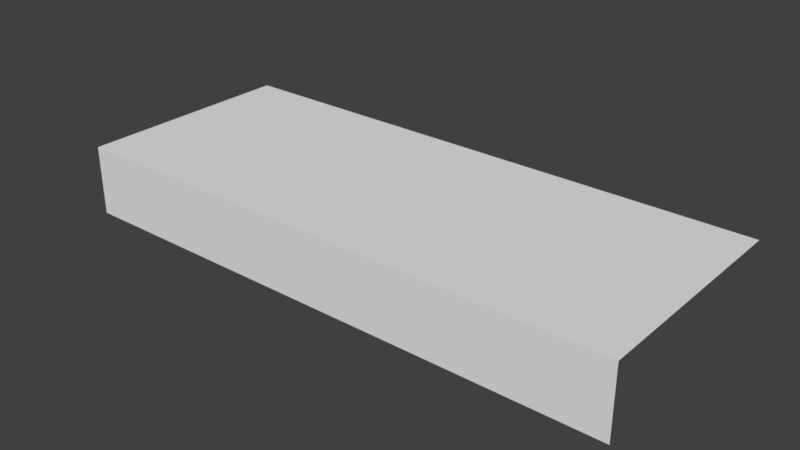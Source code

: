 # Source: Ground.blend  (saved by Blender 2.78.0; exported with 4.5.12 LTS)
import bpy
from mathutils import Matrix  # noqa: F401  (used for matrix-valued properties, if any)

bpy.ops.wm.read_factory_settings(use_empty=True)
scene = bpy.context.scene
scene.name = 'Scene'

# ---- collections
col_collection_1 = bpy.data.collections.new('Collection 1'); scene.collection.children.link(col_collection_1)

# ---- materials (node trees are filled in below, after node groups)
mat_material = bpy.data.materials.new('Material')
mat_material.alpha_threshold = 0.0
mat_material.use_transparent_shadow = False
mat_material.roughness = 0.5
mat_material.line_color = (0.0, 0.0, 0.0, 1.0)

# ---- material node trees

# ---- world
world_world = bpy.data.worlds.new('World'); scene.world = world_world
world_world.color = (0.05088, 0.05088, 0.05088)
world_world.use_sun_shadow = False
world_world.sun_shadow_jitter_overblur = 0.0
world_world.cycles.sampling_method = 'MANUAL'

# ---- meshes
me_cube = bpy.data.meshes.new('Cube')
me_cube.from_pydata([(4.149, -3.107, -1.0), (-3.927, -3.107, -1.0), (4.149, 3.29, 1.0), (4.149, -3.107, 1.0), (-3.927, -3.107, 1.0), (-3.927, 3.29, 1.0), (12.23, -3.107, -1.0), (12.23, 3.29, 1.0), (12.23, -3.107, 1.0)], [], [(2, 5, 4, 3), (0, 3, 4, 1), (7, 2, 3, 8), (6, 8, 3, 0)])
_uv = me_cube.uv_layers.new(name='UVMap')
_uv.uv.foreach_set('vector', [0.377, 0.8773, 0.499, 0.8773, 0.499, 0.9993, 0.377, 0.9993, 0.0003642, 0.9988, 0.0004151, 0.9679, 0.1242, 0.9679, 0.1242, 0.9988, 0.377, 0.8773, 0.499, 0.8773, 0.499, 0.9993, 0.377, 0.9993, 0.1241, 0.9988, 0.1241, 0.9679, 0.0004828, 0.9679, 0.0005337, 0.9988])
me_cube.materials.append(mat_material)
me_cube.use_remesh_preserve_volume = False
me_cube.use_remesh_preserve_attributes = False
me_cube.use_mirror_vertex_groups = False
me_cube.update()

# ---- objects
ob_cube = bpy.data.objects.new('Cube', me_cube)

# ---- transforms, parenting, visibility, modifiers, constraints
ob_cube.location = (0.0, 0.0, 0.0)
ob_cube.lock_rotations_4d = False
ob_cube.empty_display_type = 'ARROWS'
ob_cube.lineart.crease_threshold = 0.0

# ---- collection membership
col_collection_1.objects.link(ob_cube)

# ---- scene / render settings (as saved in the file)
scene.frame_start = 1; scene.frame_end = 250; scene.frame_set(1)
scene.render.engine = 'BLENDER_EEVEE_NEXT'
scene.render.resolution_percentage = 50
scene.render.dither_intensity = 0.0
scene.cycles.use_denoising = False
scene.cycles.samples = 128
scene.cycles.sampling_pattern = 'TABULATED_SOBOL'
scene.cycles.light_sampling_threshold = 0.0
scene.cycles.use_adaptive_sampling = False
scene.cycles.use_light_tree = False
scene.cycles.blur_glossy = 0.0
scene.cycles.sample_clamp_indirect = 0.0
scene.view_settings.view_transform = 'Standard'
bpy.context.view_layer.update()

# ---- added for rendering (the .blend has no active camera and no usable light): camera, sun
cam_auto = bpy.data.cameras.new('AutoCamera')
cam_auto.lens = 50.0
cam_auto.sensor_width = 36.0
cam_auto.clip_end = 1000.0
ob_auto_camera = bpy.data.objects.new('AutoCamera', cam_auto)
scene.collection.objects.link(ob_auto_camera)
ob_auto_camera.location = (20.3293, -19.325, 12.9443)
ob_auto_camera.rotation_euler = (1.09748, -7.21219e-08, 0.694738)
scene.camera = ob_auto_camera
light_auto_sun = bpy.data.lights.new('AutoSun', 'SUN')
light_auto_sun.energy = 3.0
light_auto_sun.angle = 0.0523599
ob_auto_sun = bpy.data.objects.new('AutoSun', light_auto_sun)
scene.collection.objects.link(ob_auto_sun)
ob_auto_sun.rotation_euler = (0.872665, 0.174533, 0.523599)
bpy.context.view_layer.update()
